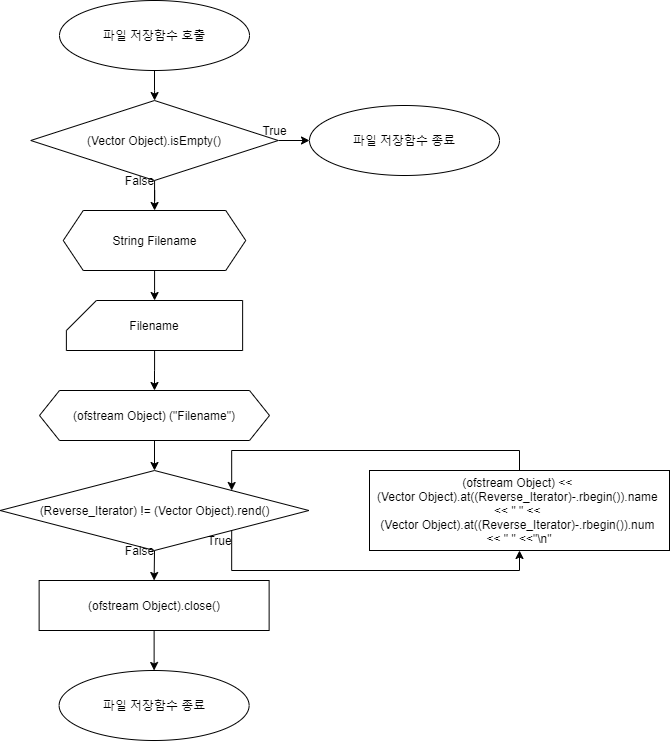

The diagram above was exported from draw.io. Its source (the exported page's mxGraphModel, read from the mxfile embedded in the PNG):
<mxGraphModel dx="1105" dy="672" grid="1" gridSize="10" guides="1" tooltips="1" connect="1" arrows="1" fold="1" page="1" pageScale="1" pageWidth="1390" pageHeight="980" math="0" shadow="0">
  <root>
    <mxCell id="0" />
    <mxCell id="1" parent="0" />
    <mxCell id="WyRMWMDnX9zKZFbW_QaE-17" value="" style="edgeStyle=orthogonalEdgeStyle;rounded=0;orthogonalLoop=1;jettySize=auto;html=1;" parent="1" source="WyRMWMDnX9zKZFbW_QaE-1" target="WyRMWMDnX9zKZFbW_QaE-5" edge="1">
      <mxGeometry relative="1" as="geometry" />
    </mxCell>
    <mxCell id="WyRMWMDnX9zKZFbW_QaE-1" value="파일 저장함수 호출" style="ellipse;whiteSpace=wrap;html=1;" parent="1" vertex="1">
      <mxGeometry x="460" y="130" width="190" height="70" as="geometry" />
    </mxCell>
    <mxCell id="WyRMWMDnX9zKZFbW_QaE-20" value="" style="edgeStyle=orthogonalEdgeStyle;rounded=0;orthogonalLoop=1;jettySize=auto;html=1;" parent="1" source="WyRMWMDnX9zKZFbW_QaE-3" target="WyRMWMDnX9zKZFbW_QaE-4" edge="1">
      <mxGeometry relative="1" as="geometry" />
    </mxCell>
    <mxCell id="WyRMWMDnX9zKZFbW_QaE-3" value="String Filename" style="shape=hexagon;perimeter=hexagonPerimeter2;whiteSpace=wrap;html=1;fixedSize=1;" parent="1" vertex="1">
      <mxGeometry x="463.75" y="340" width="182.5" height="60" as="geometry" />
    </mxCell>
    <mxCell id="WyRMWMDnX9zKZFbW_QaE-21" value="" style="edgeStyle=orthogonalEdgeStyle;rounded=0;orthogonalLoop=1;jettySize=auto;html=1;" parent="1" source="WyRMWMDnX9zKZFbW_QaE-4" target="WyRMWMDnX9zKZFbW_QaE-12" edge="1">
      <mxGeometry relative="1" as="geometry" />
    </mxCell>
    <mxCell id="WyRMWMDnX9zKZFbW_QaE-4" value="Filename" style="shape=card;whiteSpace=wrap;html=1;" parent="1" vertex="1">
      <mxGeometry x="466.88" y="430" width="176.25" height="50" as="geometry" />
    </mxCell>
    <mxCell id="WyRMWMDnX9zKZFbW_QaE-19" value="" style="edgeStyle=orthogonalEdgeStyle;rounded=0;orthogonalLoop=1;jettySize=auto;html=1;" parent="1" source="WyRMWMDnX9zKZFbW_QaE-5" target="WyRMWMDnX9zKZFbW_QaE-3" edge="1">
      <mxGeometry relative="1" as="geometry" />
    </mxCell>
    <mxCell id="WyRMWMDnX9zKZFbW_QaE-27" style="edgeStyle=orthogonalEdgeStyle;rounded=0;orthogonalLoop=1;jettySize=auto;html=1;exitX=1;exitY=0.5;exitDx=0;exitDy=0;entryX=0;entryY=0.5;entryDx=0;entryDy=0;" parent="1" source="WyRMWMDnX9zKZFbW_QaE-5" target="WyRMWMDnX9zKZFbW_QaE-6" edge="1">
      <mxGeometry relative="1" as="geometry" />
    </mxCell>
    <mxCell id="WyRMWMDnX9zKZFbW_QaE-5" value="(Vector Object).isEmpty()" style="rhombus;whiteSpace=wrap;html=1;" parent="1" vertex="1">
      <mxGeometry x="431.25" y="230" width="247.5" height="80" as="geometry" />
    </mxCell>
    <mxCell id="WyRMWMDnX9zKZFbW_QaE-6" value="파일 저장함수 종료" style="ellipse;whiteSpace=wrap;html=1;" parent="1" vertex="1">
      <mxGeometry x="710" y="235" width="190" height="70" as="geometry" />
    </mxCell>
    <mxCell id="TnXVWro3ZkfXI7e_kigE-2" style="edgeStyle=orthogonalEdgeStyle;rounded=0;orthogonalLoop=1;jettySize=auto;html=1;exitX=0.5;exitY=1;exitDx=0;exitDy=0;entryX=0.5;entryY=0;entryDx=0;entryDy=0;" edge="1" parent="1" source="WyRMWMDnX9zKZFbW_QaE-12" target="TnXVWro3ZkfXI7e_kigE-1">
      <mxGeometry relative="1" as="geometry" />
    </mxCell>
    <mxCell id="WyRMWMDnX9zKZFbW_QaE-12" value="&lt;span&gt;(ofstream Object) (&quot;Filename&quot;)&lt;/span&gt;" style="shape=hexagon;perimeter=hexagonPerimeter2;whiteSpace=wrap;html=1;fixedSize=1;" parent="1" vertex="1">
      <mxGeometry x="440" y="520" width="230" height="50" as="geometry" />
    </mxCell>
    <mxCell id="WyRMWMDnX9zKZFbW_QaE-24" value="" style="edgeStyle=orthogonalEdgeStyle;rounded=0;orthogonalLoop=1;jettySize=auto;html=1;" parent="1" source="WyRMWMDnX9zKZFbW_QaE-14" target="WyRMWMDnX9zKZFbW_QaE-15" edge="1">
      <mxGeometry relative="1" as="geometry" />
    </mxCell>
    <mxCell id="WyRMWMDnX9zKZFbW_QaE-14" value="(ofstream Object).close()" style="rounded=0;whiteSpace=wrap;html=1;" parent="1" vertex="1">
      <mxGeometry x="439.63" y="710" width="230" height="50" as="geometry" />
    </mxCell>
    <mxCell id="WyRMWMDnX9zKZFbW_QaE-15" value="파일 저장함수 종료" style="ellipse;whiteSpace=wrap;html=1;" parent="1" vertex="1">
      <mxGeometry x="459.62" y="800" width="190" height="70" as="geometry" />
    </mxCell>
    <mxCell id="WyRMWMDnX9zKZFbW_QaE-28" value="True" style="text;html=1;align=center;verticalAlign=middle;resizable=0;points=[];autosize=1;" parent="1" vertex="1">
      <mxGeometry x="655" y="250" width="40" height="20" as="geometry" />
    </mxCell>
    <mxCell id="WyRMWMDnX9zKZFbW_QaE-29" value="False" style="text;html=1;align=center;verticalAlign=middle;resizable=0;points=[];autosize=1;" parent="1" vertex="1">
      <mxGeometry x="520" y="300" width="40" height="20" as="geometry" />
    </mxCell>
    <mxCell id="TnXVWro3ZkfXI7e_kigE-3" style="edgeStyle=orthogonalEdgeStyle;rounded=0;orthogonalLoop=1;jettySize=auto;html=1;exitX=0.5;exitY=1;exitDx=0;exitDy=0;entryX=0.5;entryY=0;entryDx=0;entryDy=0;" edge="1" parent="1" source="TnXVWro3ZkfXI7e_kigE-1" target="WyRMWMDnX9zKZFbW_QaE-14">
      <mxGeometry relative="1" as="geometry" />
    </mxCell>
    <mxCell id="TnXVWro3ZkfXI7e_kigE-5" style="edgeStyle=orthogonalEdgeStyle;rounded=0;orthogonalLoop=1;jettySize=auto;html=1;exitX=1;exitY=1;exitDx=0;exitDy=0;entryX=0.5;entryY=1;entryDx=0;entryDy=0;" edge="1" parent="1" source="TnXVWro3ZkfXI7e_kigE-1" target="TnXVWro3ZkfXI7e_kigE-4">
      <mxGeometry relative="1" as="geometry">
        <Array as="points">
          <mxPoint x="632" y="700" />
          <mxPoint x="920" y="700" />
        </Array>
      </mxGeometry>
    </mxCell>
    <mxCell id="TnXVWro3ZkfXI7e_kigE-1" value="(Reverse_Iterator) != (Vector Object).rend()" style="rhombus;whiteSpace=wrap;html=1;" vertex="1" parent="1">
      <mxGeometry x="400.63" y="600" width="308.75" height="80" as="geometry" />
    </mxCell>
    <mxCell id="TnXVWro3ZkfXI7e_kigE-6" style="edgeStyle=orthogonalEdgeStyle;rounded=0;orthogonalLoop=1;jettySize=auto;html=1;exitX=0.5;exitY=0;exitDx=0;exitDy=0;entryX=1;entryY=0;entryDx=0;entryDy=0;" edge="1" parent="1" source="TnXVWro3ZkfXI7e_kigE-4" target="TnXVWro3ZkfXI7e_kigE-1">
      <mxGeometry relative="1" as="geometry">
        <Array as="points">
          <mxPoint x="920" y="580" />
          <mxPoint x="632" y="580" />
        </Array>
      </mxGeometry>
    </mxCell>
    <mxCell id="TnXVWro3ZkfXI7e_kigE-4" value="(ofstream Object) &amp;lt;&amp;lt; &lt;br&gt;(Vector Object).at((Reverse_Iterator)-.rbegin()).name &lt;br&gt;&amp;lt;&amp;lt;&amp;nbsp;&quot; &quot; &amp;lt;&amp;lt; &lt;br&gt;(Vector Object).at((Reverse_Iterator)-.rbegin()).num&amp;nbsp;&lt;br&gt;&amp;lt;&amp;lt; &quot; &quot; &amp;lt;&amp;lt;&quot;\n&quot;" style="rounded=0;whiteSpace=wrap;html=1;" vertex="1" parent="1">
      <mxGeometry x="770" y="600" width="300" height="80" as="geometry" />
    </mxCell>
    <mxCell id="TnXVWro3ZkfXI7e_kigE-7" value="False" style="text;html=1;align=center;verticalAlign=middle;resizable=0;points=[];autosize=1;" vertex="1" parent="1">
      <mxGeometry x="520" y="670" width="40" height="20" as="geometry" />
    </mxCell>
    <mxCell id="TnXVWro3ZkfXI7e_kigE-8" value="True" style="text;html=1;align=center;verticalAlign=middle;resizable=0;points=[];autosize=1;" vertex="1" parent="1">
      <mxGeometry x="600" y="660" width="40" height="20" as="geometry" />
    </mxCell>
  </root>
</mxGraphModel>